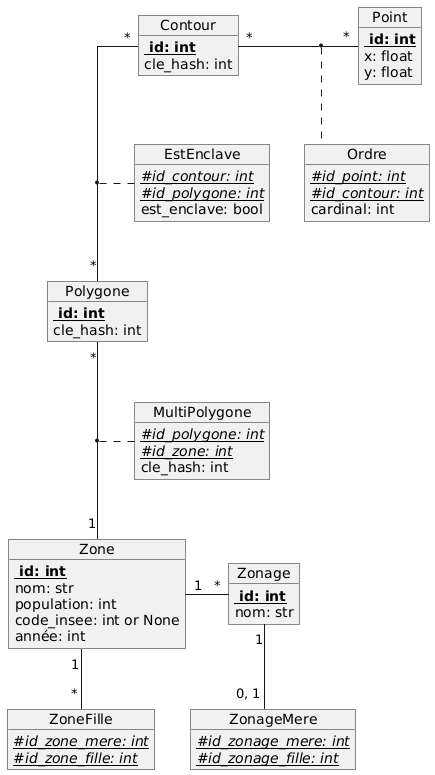

The diagram above was rendered by PlantUML. Its source (embedded in the PNG):
@startuml
skinparam linetype polyline
skinparam linetype ortho


object Zonage{
<b> {Static} id: int
nom: str
}

object Zone{
<b> {Static} id: int 
nom: str
population: int
code_insee: int or None
année: int

}

object MultiPolygone{
{Static}//#id_polygone: int//
{Static}//#id_zone: int//
cle_hash: int

}



object Polygone{
<b> {Static} id: int
cle_hash: int
}

object Contour{
<b> {Static} id: int
cle_hash: int
}

object Point{
<b> {Static} id: int
x: float
y: float
}
object EstEnclave{
{Static}//#id_contour: int//
{Static}//#id_polygone: int//
est_enclave: bool
}

object Ordre{
{Static}//#id_point: int//
{Static}//#id_contour: int//
cardinal: int

}

object ZoneFille{
{Static}//#id_zone_mere: int//
{Static}//#id_zone_fille: int//
}

object ZonageMere{
{Static}//#id_zonage_mere: int//
{Static}//#id_zonage_fille: int//
}
Zonage "1"-- "0, 1" ZonageMere

Polygone "*" -- "1" Zone
(Polygone, Zone) .. MultiPolygone

Contour "*" -- "*" Polygone
(Contour, Polygone) .. EstEnclave

Contour "*" -right- "*" Point
(Contour, Point) .. Ordre

Zone "1" -down- " * " ZoneFille
Zone "1" -right- "*" Zonage
@enduml